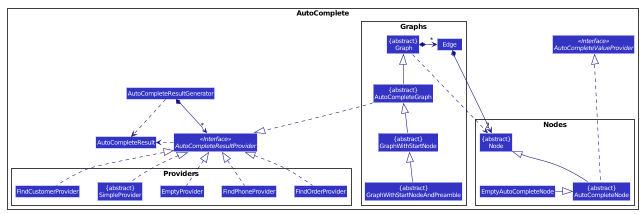

The diagram above was rendered by PlantUML. Its source (embedded in the PNG):
@startuml








skinparam BackgroundColor #FFFFFFF

skinparam Shadowing false

skinparam Class {
    FontColor #FFFFFF
    BorderThickness 1
    BorderColor #FFFFFF
    StereotypeFontColor #FFFFFF
    FontName Arial
}

skinparam Actor {
    BorderColor #000000
    Color #000000
    FontName Arial
}

skinparam Sequence {
    MessageAlign center
    BoxFontSize 15
    BoxPadding 0
    BoxFontColor #FFFFFF
    FontName Arial
}

skinparam Participant {
    FontColor #FFFFFFF
    Padding 20
}

skinparam MinClassWidth 50
skinparam ParticipantPadding 10
skinparam Shadowing false
skinparam DefaultTextAlignment center
skinparam packageStyle Rectangle

hide footbox
hide members
hide circle
skinparam arrowThickness 1.1
skinparam arrowColor #101086
skinparam classBackgroundColor #3333C4

package AutoComplete {

package Graphs {
Class "{abstract}\n Graph" as Graph
Class "{abstract}\nAutoCompleteGraph" as AutoCompleteGraph
Class "{abstract}\nGraphWithStartNode" as GraphWithStartNode
Class "{abstract}\nGraphWithStartNodeAndPreamble" as GraphWithStartNodeAndPreamble
Class Edge
}

package Nodes {
Class "{abstract}\nNode" as Node
Class "{abstract}\nAutoCompleteNode" as AutoCompleteNode
Class EmptyAutoCompleteNode
}

package Providers {
Class "{abstract}\nSimpleProvider" as SimpleProvider
Class FindCustomerProvider
Class FindOrderProvider
Class FindPhoneProvider
Class EmptyProvider
}

Class AutoCompleteResult
Class AutoCompleteResultGenerator
Interface AutoCompleteResultProvider <<Interface>>
Interface AutoCompleteValueProvider <<Interface>>

}

AutoCompleteGraph -up-|> Graph
GraphWithStartNode -up-|> AutoCompleteGraph
GraphWithStartNodeAndPreamble -up-|> GraphWithStartNode

Graph *-left> "*" Edge

AutoCompleteNode -up-|> Node
EmptyAutoCompleteNode -|> AutoCompleteNode

SimpleProvider .up.|> AutoCompleteResultProvider
FindPhoneProvider .up.|> AutoCompleteResultProvider
FindCustomerProvider .up.|> AutoCompleteResultProvider
FindOrderProvider .up.|> AutoCompleteResultProvider
EmptyProvider .up.|> AutoCompleteResultProvider

AutoCompleteResultProvider .> AutoCompleteResult

AutoCompleteResultGenerator *--> "*" AutoCompleteResultProvider

AutoCompleteNode .up...|> AutoCompleteValueProvider
AutoCompleteGraph ..|> AutoCompleteResultProvider
AutoCompleteResultGenerator ..> AutoCompleteResult

Edge *---> "2" Node
Graph ..> Node

@enduml